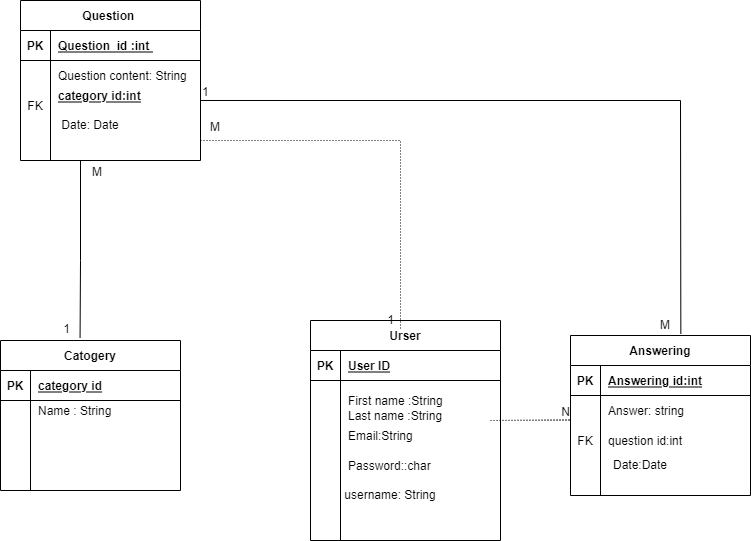

The diagram above was exported from draw.io. Its source (the exported page's mxGraphModel, read from the mxfile embedded in the PNG):
<mxGraphModel dx="1038" dy="521" grid="1" gridSize="10" guides="1" tooltips="1" connect="1" arrows="1" fold="1" page="1" pageScale="1" pageWidth="850" pageHeight="1100" math="0" shadow="0">
  <root>
    <mxCell id="0" />
    <mxCell id="1" parent="0" />
    <mxCell id="z5Z6ju6BipRho5F5_EP2-1" value="Question " style="shape=table;startSize=30;container=1;collapsible=1;childLayout=tableLayout;fixedRows=1;rowLines=0;fontStyle=1;align=center;resizeLast=1;" vertex="1" parent="1">
      <mxGeometry x="730" y="290" width="180" height="160" as="geometry" />
    </mxCell>
    <mxCell id="z5Z6ju6BipRho5F5_EP2-2" value="" style="shape=partialRectangle;collapsible=0;dropTarget=0;pointerEvents=0;fillColor=none;top=0;left=0;bottom=1;right=0;points=[[0,0.5],[1,0.5]];portConstraint=eastwest;" vertex="1" parent="z5Z6ju6BipRho5F5_EP2-1">
      <mxGeometry y="30" width="180" height="30" as="geometry" />
    </mxCell>
    <mxCell id="z5Z6ju6BipRho5F5_EP2-3" value="PK" style="shape=partialRectangle;connectable=0;fillColor=none;top=0;left=0;bottom=0;right=0;fontStyle=1;overflow=hidden;" vertex="1" parent="z5Z6ju6BipRho5F5_EP2-2">
      <mxGeometry width="30" height="30" as="geometry">
        <mxRectangle width="30" height="30" as="alternateBounds" />
      </mxGeometry>
    </mxCell>
    <mxCell id="z5Z6ju6BipRho5F5_EP2-4" value="Question  id :int " style="shape=partialRectangle;connectable=0;fillColor=none;top=0;left=0;bottom=0;right=0;align=left;spacingLeft=6;fontStyle=5;overflow=hidden;" vertex="1" parent="z5Z6ju6BipRho5F5_EP2-2">
      <mxGeometry x="30" width="150" height="30" as="geometry">
        <mxRectangle width="150" height="30" as="alternateBounds" />
      </mxGeometry>
    </mxCell>
    <mxCell id="z5Z6ju6BipRho5F5_EP2-5" value="" style="shape=partialRectangle;collapsible=0;dropTarget=0;pointerEvents=0;fillColor=none;top=0;left=0;bottom=0;right=0;points=[[0,0.5],[1,0.5]];portConstraint=eastwest;" vertex="1" parent="z5Z6ju6BipRho5F5_EP2-1">
      <mxGeometry y="60" width="180" height="30" as="geometry" />
    </mxCell>
    <mxCell id="z5Z6ju6BipRho5F5_EP2-6" value="" style="shape=partialRectangle;connectable=0;fillColor=none;top=0;left=0;bottom=0;right=0;editable=1;overflow=hidden;" vertex="1" parent="z5Z6ju6BipRho5F5_EP2-5">
      <mxGeometry width="30" height="30" as="geometry">
        <mxRectangle width="30" height="30" as="alternateBounds" />
      </mxGeometry>
    </mxCell>
    <mxCell id="z5Z6ju6BipRho5F5_EP2-7" value="Question content: String " style="shape=partialRectangle;connectable=0;fillColor=none;top=0;left=0;bottom=0;right=0;align=left;spacingLeft=6;overflow=hidden;" vertex="1" parent="z5Z6ju6BipRho5F5_EP2-5">
      <mxGeometry x="30" width="150" height="30" as="geometry">
        <mxRectangle width="150" height="30" as="alternateBounds" />
      </mxGeometry>
    </mxCell>
    <mxCell id="z5Z6ju6BipRho5F5_EP2-8" value="" style="shape=partialRectangle;collapsible=0;dropTarget=0;pointerEvents=0;fillColor=none;top=0;left=0;bottom=0;right=0;points=[[0,0.5],[1,0.5]];portConstraint=eastwest;" vertex="1" parent="z5Z6ju6BipRho5F5_EP2-1">
      <mxGeometry y="90" width="180" height="30" as="geometry" />
    </mxCell>
    <mxCell id="z5Z6ju6BipRho5F5_EP2-9" value="FK" style="shape=partialRectangle;connectable=0;fillColor=none;top=0;left=0;bottom=0;right=0;editable=1;overflow=hidden;" vertex="1" parent="z5Z6ju6BipRho5F5_EP2-8">
      <mxGeometry width="30" height="30" as="geometry">
        <mxRectangle width="30" height="30" as="alternateBounds" />
      </mxGeometry>
    </mxCell>
    <mxCell id="z5Z6ju6BipRho5F5_EP2-10" value="" style="shape=partialRectangle;connectable=0;fillColor=none;top=0;left=0;bottom=0;right=0;align=left;spacingLeft=6;overflow=hidden;" vertex="1" parent="z5Z6ju6BipRho5F5_EP2-8">
      <mxGeometry x="30" width="150" height="30" as="geometry">
        <mxRectangle width="150" height="30" as="alternateBounds" />
      </mxGeometry>
    </mxCell>
    <mxCell id="z5Z6ju6BipRho5F5_EP2-11" value="" style="shape=partialRectangle;collapsible=0;dropTarget=0;pointerEvents=0;fillColor=none;top=0;left=0;bottom=0;right=0;points=[[0,0.5],[1,0.5]];portConstraint=eastwest;" vertex="1" parent="z5Z6ju6BipRho5F5_EP2-1">
      <mxGeometry y="120" width="180" height="30" as="geometry" />
    </mxCell>
    <mxCell id="z5Z6ju6BipRho5F5_EP2-12" value="" style="shape=partialRectangle;connectable=0;fillColor=none;top=0;left=0;bottom=0;right=0;editable=1;overflow=hidden;" vertex="1" parent="z5Z6ju6BipRho5F5_EP2-11">
      <mxGeometry width="30" height="30" as="geometry">
        <mxRectangle width="30" height="30" as="alternateBounds" />
      </mxGeometry>
    </mxCell>
    <mxCell id="z5Z6ju6BipRho5F5_EP2-13" value="" style="shape=partialRectangle;connectable=0;fillColor=none;top=0;left=0;bottom=0;right=0;align=left;spacingLeft=6;overflow=hidden;" vertex="1" parent="z5Z6ju6BipRho5F5_EP2-11">
      <mxGeometry x="30" width="150" height="30" as="geometry">
        <mxRectangle width="150" height="30" as="alternateBounds" />
      </mxGeometry>
    </mxCell>
    <mxCell id="z5Z6ju6BipRho5F5_EP2-14" value="Answering" style="shape=table;startSize=30;container=1;collapsible=1;childLayout=tableLayout;fixedRows=1;rowLines=0;fontStyle=1;align=center;resizeLast=1;" vertex="1" parent="1">
      <mxGeometry x="1280" y="625" width="180" height="160" as="geometry" />
    </mxCell>
    <mxCell id="z5Z6ju6BipRho5F5_EP2-15" value="" style="shape=partialRectangle;collapsible=0;dropTarget=0;pointerEvents=0;fillColor=none;top=0;left=0;bottom=1;right=0;points=[[0,0.5],[1,0.5]];portConstraint=eastwest;" vertex="1" parent="z5Z6ju6BipRho5F5_EP2-14">
      <mxGeometry y="30" width="180" height="30" as="geometry" />
    </mxCell>
    <mxCell id="z5Z6ju6BipRho5F5_EP2-16" value="PK" style="shape=partialRectangle;connectable=0;fillColor=none;top=0;left=0;bottom=0;right=0;fontStyle=1;overflow=hidden;" vertex="1" parent="z5Z6ju6BipRho5F5_EP2-15">
      <mxGeometry width="30" height="30" as="geometry">
        <mxRectangle width="30" height="30" as="alternateBounds" />
      </mxGeometry>
    </mxCell>
    <mxCell id="z5Z6ju6BipRho5F5_EP2-17" value="Answering id:int" style="shape=partialRectangle;connectable=0;fillColor=none;top=0;left=0;bottom=0;right=0;align=left;spacingLeft=6;fontStyle=5;overflow=hidden;" vertex="1" parent="z5Z6ju6BipRho5F5_EP2-15">
      <mxGeometry x="30" width="150" height="30" as="geometry">
        <mxRectangle width="150" height="30" as="alternateBounds" />
      </mxGeometry>
    </mxCell>
    <mxCell id="z5Z6ju6BipRho5F5_EP2-18" value="" style="shape=partialRectangle;collapsible=0;dropTarget=0;pointerEvents=0;fillColor=none;top=0;left=0;bottom=0;right=0;points=[[0,0.5],[1,0.5]];portConstraint=eastwest;" vertex="1" parent="z5Z6ju6BipRho5F5_EP2-14">
      <mxGeometry y="60" width="180" height="30" as="geometry" />
    </mxCell>
    <mxCell id="z5Z6ju6BipRho5F5_EP2-19" value="" style="shape=partialRectangle;connectable=0;fillColor=none;top=0;left=0;bottom=0;right=0;editable=1;overflow=hidden;" vertex="1" parent="z5Z6ju6BipRho5F5_EP2-18">
      <mxGeometry width="30" height="30" as="geometry">
        <mxRectangle width="30" height="30" as="alternateBounds" />
      </mxGeometry>
    </mxCell>
    <mxCell id="z5Z6ju6BipRho5F5_EP2-20" value="Answer: string " style="shape=partialRectangle;connectable=0;fillColor=none;top=0;left=0;bottom=0;right=0;align=left;spacingLeft=6;overflow=hidden;" vertex="1" parent="z5Z6ju6BipRho5F5_EP2-18">
      <mxGeometry x="30" width="150" height="30" as="geometry">
        <mxRectangle width="150" height="30" as="alternateBounds" />
      </mxGeometry>
    </mxCell>
    <mxCell id="z5Z6ju6BipRho5F5_EP2-21" value="" style="shape=partialRectangle;collapsible=0;dropTarget=0;pointerEvents=0;fillColor=none;top=0;left=0;bottom=0;right=0;points=[[0,0.5],[1,0.5]];portConstraint=eastwest;" vertex="1" parent="z5Z6ju6BipRho5F5_EP2-14">
      <mxGeometry y="90" width="180" height="30" as="geometry" />
    </mxCell>
    <mxCell id="z5Z6ju6BipRho5F5_EP2-22" value="FK" style="shape=partialRectangle;connectable=0;fillColor=none;top=0;left=0;bottom=0;right=0;editable=1;overflow=hidden;" vertex="1" parent="z5Z6ju6BipRho5F5_EP2-21">
      <mxGeometry width="30" height="30" as="geometry">
        <mxRectangle width="30" height="30" as="alternateBounds" />
      </mxGeometry>
    </mxCell>
    <mxCell id="z5Z6ju6BipRho5F5_EP2-23" value="question id:int " style="shape=partialRectangle;connectable=0;fillColor=none;top=0;left=0;bottom=0;right=0;align=left;spacingLeft=6;overflow=hidden;" vertex="1" parent="z5Z6ju6BipRho5F5_EP2-21">
      <mxGeometry x="30" width="150" height="30" as="geometry">
        <mxRectangle width="150" height="30" as="alternateBounds" />
      </mxGeometry>
    </mxCell>
    <mxCell id="z5Z6ju6BipRho5F5_EP2-24" value="" style="shape=partialRectangle;collapsible=0;dropTarget=0;pointerEvents=0;fillColor=none;top=0;left=0;bottom=0;right=0;points=[[0,0.5],[1,0.5]];portConstraint=eastwest;" vertex="1" parent="z5Z6ju6BipRho5F5_EP2-14">
      <mxGeometry y="120" width="180" height="30" as="geometry" />
    </mxCell>
    <mxCell id="z5Z6ju6BipRho5F5_EP2-25" value="" style="shape=partialRectangle;connectable=0;fillColor=none;top=0;left=0;bottom=0;right=0;editable=1;overflow=hidden;" vertex="1" parent="z5Z6ju6BipRho5F5_EP2-24">
      <mxGeometry width="30" height="30" as="geometry">
        <mxRectangle width="30" height="30" as="alternateBounds" />
      </mxGeometry>
    </mxCell>
    <mxCell id="z5Z6ju6BipRho5F5_EP2-26" value="" style="shape=partialRectangle;connectable=0;fillColor=none;top=0;left=0;bottom=0;right=0;align=left;spacingLeft=6;overflow=hidden;" vertex="1" parent="z5Z6ju6BipRho5F5_EP2-24">
      <mxGeometry x="30" width="150" height="30" as="geometry">
        <mxRectangle width="150" height="30" as="alternateBounds" />
      </mxGeometry>
    </mxCell>
    <mxCell id="z5Z6ju6BipRho5F5_EP2-27" value="&#10;&#10;Catogery&#10;&#10;" style="shape=table;startSize=30;container=1;collapsible=1;childLayout=tableLayout;fixedRows=1;rowLines=0;fontStyle=1;align=center;resizeLast=1;" vertex="1" parent="1">
      <mxGeometry x="710" y="630" width="180" height="150" as="geometry" />
    </mxCell>
    <mxCell id="z5Z6ju6BipRho5F5_EP2-28" value="" style="shape=partialRectangle;collapsible=0;dropTarget=0;pointerEvents=0;fillColor=none;top=0;left=0;bottom=1;right=0;points=[[0,0.5],[1,0.5]];portConstraint=eastwest;" vertex="1" parent="z5Z6ju6BipRho5F5_EP2-27">
      <mxGeometry y="30" width="180" height="30" as="geometry" />
    </mxCell>
    <mxCell id="z5Z6ju6BipRho5F5_EP2-29" value="PK" style="shape=partialRectangle;connectable=0;fillColor=none;top=0;left=0;bottom=0;right=0;fontStyle=1;overflow=hidden;" vertex="1" parent="z5Z6ju6BipRho5F5_EP2-28">
      <mxGeometry width="30" height="30" as="geometry">
        <mxRectangle width="30" height="30" as="alternateBounds" />
      </mxGeometry>
    </mxCell>
    <mxCell id="z5Z6ju6BipRho5F5_EP2-30" value="category id" style="shape=partialRectangle;connectable=0;fillColor=none;top=0;left=0;bottom=0;right=0;align=left;spacingLeft=6;fontStyle=5;overflow=hidden;" vertex="1" parent="z5Z6ju6BipRho5F5_EP2-28">
      <mxGeometry x="30" width="150" height="30" as="geometry">
        <mxRectangle width="150" height="30" as="alternateBounds" />
      </mxGeometry>
    </mxCell>
    <mxCell id="z5Z6ju6BipRho5F5_EP2-31" value="" style="shape=partialRectangle;collapsible=0;dropTarget=0;pointerEvents=0;fillColor=none;top=0;left=0;bottom=0;right=0;points=[[0,0.5],[1,0.5]];portConstraint=eastwest;" vertex="1" parent="z5Z6ju6BipRho5F5_EP2-27">
      <mxGeometry y="60" width="180" height="20" as="geometry" />
    </mxCell>
    <mxCell id="z5Z6ju6BipRho5F5_EP2-32" value="" style="shape=partialRectangle;connectable=0;fillColor=none;top=0;left=0;bottom=0;right=0;editable=1;overflow=hidden;" vertex="1" parent="z5Z6ju6BipRho5F5_EP2-31">
      <mxGeometry width="30" height="20" as="geometry">
        <mxRectangle width="30" height="20" as="alternateBounds" />
      </mxGeometry>
    </mxCell>
    <mxCell id="z5Z6ju6BipRho5F5_EP2-33" value="Name : String " style="shape=partialRectangle;connectable=0;fillColor=none;top=0;left=0;bottom=0;right=0;align=left;spacingLeft=6;overflow=hidden;" vertex="1" parent="z5Z6ju6BipRho5F5_EP2-31">
      <mxGeometry x="30" width="150" height="20" as="geometry">
        <mxRectangle width="150" height="20" as="alternateBounds" />
      </mxGeometry>
    </mxCell>
    <mxCell id="z5Z6ju6BipRho5F5_EP2-34" value="" style="shape=partialRectangle;collapsible=0;dropTarget=0;pointerEvents=0;fillColor=none;top=0;left=0;bottom=0;right=0;points=[[0,0.5],[1,0.5]];portConstraint=eastwest;" vertex="1" parent="z5Z6ju6BipRho5F5_EP2-27">
      <mxGeometry y="80" width="180" height="30" as="geometry" />
    </mxCell>
    <mxCell id="z5Z6ju6BipRho5F5_EP2-35" value="" style="shape=partialRectangle;connectable=0;fillColor=none;top=0;left=0;bottom=0;right=0;editable=1;overflow=hidden;" vertex="1" parent="z5Z6ju6BipRho5F5_EP2-34">
      <mxGeometry width="30" height="30" as="geometry">
        <mxRectangle width="30" height="30" as="alternateBounds" />
      </mxGeometry>
    </mxCell>
    <mxCell id="z5Z6ju6BipRho5F5_EP2-36" value="" style="shape=partialRectangle;connectable=0;fillColor=none;top=0;left=0;bottom=0;right=0;align=left;spacingLeft=6;overflow=hidden;" vertex="1" parent="z5Z6ju6BipRho5F5_EP2-34">
      <mxGeometry x="30" width="150" height="30" as="geometry">
        <mxRectangle width="150" height="30" as="alternateBounds" />
      </mxGeometry>
    </mxCell>
    <mxCell id="z5Z6ju6BipRho5F5_EP2-37" value="" style="shape=partialRectangle;collapsible=0;dropTarget=0;pointerEvents=0;fillColor=none;top=0;left=0;bottom=0;right=0;points=[[0,0.5],[1,0.5]];portConstraint=eastwest;" vertex="1" parent="z5Z6ju6BipRho5F5_EP2-27">
      <mxGeometry y="110" width="180" height="30" as="geometry" />
    </mxCell>
    <mxCell id="z5Z6ju6BipRho5F5_EP2-38" value="" style="shape=partialRectangle;connectable=0;fillColor=none;top=0;left=0;bottom=0;right=0;editable=1;overflow=hidden;" vertex="1" parent="z5Z6ju6BipRho5F5_EP2-37">
      <mxGeometry width="30" height="30" as="geometry">
        <mxRectangle width="30" height="30" as="alternateBounds" />
      </mxGeometry>
    </mxCell>
    <mxCell id="z5Z6ju6BipRho5F5_EP2-39" value="" style="shape=partialRectangle;connectable=0;fillColor=none;top=0;left=0;bottom=0;right=0;align=left;spacingLeft=6;overflow=hidden;" vertex="1" parent="z5Z6ju6BipRho5F5_EP2-37">
      <mxGeometry x="30" width="150" height="30" as="geometry">
        <mxRectangle width="150" height="30" as="alternateBounds" />
      </mxGeometry>
    </mxCell>
    <mxCell id="z5Z6ju6BipRho5F5_EP2-40" value="" style="endArrow=none;html=1;rounded=0;entryX=0.442;entryY=-0.017;entryDx=0;entryDy=0;entryPerimeter=0;" edge="1" parent="1" target="z5Z6ju6BipRho5F5_EP2-27">
      <mxGeometry relative="1" as="geometry">
        <mxPoint x="790" y="450" as="sourcePoint" />
        <mxPoint x="790" y="620" as="targetPoint" />
        <Array as="points">
          <mxPoint x="790" y="550" />
        </Array>
      </mxGeometry>
    </mxCell>
    <mxCell id="z5Z6ju6BipRho5F5_EP2-41" value="M" style="resizable=0;html=1;align=left;verticalAlign=bottom;" connectable="0" vertex="1" parent="z5Z6ju6BipRho5F5_EP2-40">
      <mxGeometry x="-1" relative="1" as="geometry">
        <mxPoint x="10" y="20" as="offset" />
      </mxGeometry>
    </mxCell>
    <mxCell id="z5Z6ju6BipRho5F5_EP2-42" value="1" style="resizable=0;html=1;align=right;verticalAlign=bottom;" connectable="0" vertex="1" parent="z5Z6ju6BipRho5F5_EP2-40">
      <mxGeometry x="1" relative="1" as="geometry">
        <mxPoint x="-10" as="offset" />
      </mxGeometry>
    </mxCell>
    <mxCell id="z5Z6ju6BipRho5F5_EP2-43" value="" style="endArrow=none;html=1;rounded=0;entryX=0.613;entryY=-0.01;entryDx=0;entryDy=0;entryPerimeter=0;exitX=1;exitY=0.333;exitDx=0;exitDy=0;exitPerimeter=0;" edge="1" parent="1" source="z5Z6ju6BipRho5F5_EP2-8" target="z5Z6ju6BipRho5F5_EP2-14">
      <mxGeometry relative="1" as="geometry">
        <mxPoint x="910" y="400" as="sourcePoint" />
        <mxPoint x="1070" y="400" as="targetPoint" />
        <Array as="points">
          <mxPoint x="1390" y="390" />
        </Array>
      </mxGeometry>
    </mxCell>
    <mxCell id="z5Z6ju6BipRho5F5_EP2-44" value="1" style="resizable=0;html=1;align=left;verticalAlign=bottom;" connectable="0" vertex="1" parent="z5Z6ju6BipRho5F5_EP2-43">
      <mxGeometry x="-1" relative="1" as="geometry" />
    </mxCell>
    <mxCell id="z5Z6ju6BipRho5F5_EP2-45" value="M" style="resizable=0;html=1;align=right;verticalAlign=bottom;" connectable="0" vertex="1" parent="z5Z6ju6BipRho5F5_EP2-43">
      <mxGeometry x="1" relative="1" as="geometry">
        <mxPoint x="-10" as="offset" />
      </mxGeometry>
    </mxCell>
    <mxCell id="z5Z6ju6BipRho5F5_EP2-46" value="Urser" style="shape=table;startSize=30;container=1;collapsible=1;childLayout=tableLayout;fixedRows=1;rowLines=0;fontStyle=1;align=center;resizeLast=1;" vertex="1" parent="1">
      <mxGeometry x="1020" y="610" width="190" height="220" as="geometry" />
    </mxCell>
    <mxCell id="z5Z6ju6BipRho5F5_EP2-47" value="" style="shape=partialRectangle;collapsible=0;dropTarget=0;pointerEvents=0;fillColor=none;top=0;left=0;bottom=1;right=0;points=[[0,0.5],[1,0.5]];portConstraint=eastwest;" vertex="1" parent="z5Z6ju6BipRho5F5_EP2-46">
      <mxGeometry y="30" width="190" height="30" as="geometry" />
    </mxCell>
    <mxCell id="z5Z6ju6BipRho5F5_EP2-48" value="PK" style="shape=partialRectangle;connectable=0;fillColor=none;top=0;left=0;bottom=0;right=0;fontStyle=1;overflow=hidden;" vertex="1" parent="z5Z6ju6BipRho5F5_EP2-47">
      <mxGeometry width="30" height="30" as="geometry">
        <mxRectangle width="30" height="30" as="alternateBounds" />
      </mxGeometry>
    </mxCell>
    <mxCell id="z5Z6ju6BipRho5F5_EP2-49" value="User ID" style="shape=partialRectangle;connectable=0;fillColor=none;top=0;left=0;bottom=0;right=0;align=left;spacingLeft=6;fontStyle=5;overflow=hidden;" vertex="1" parent="z5Z6ju6BipRho5F5_EP2-47">
      <mxGeometry x="30" width="160" height="30" as="geometry">
        <mxRectangle width="160" height="30" as="alternateBounds" />
      </mxGeometry>
    </mxCell>
    <mxCell id="z5Z6ju6BipRho5F5_EP2-50" value="" style="shape=partialRectangle;collapsible=0;dropTarget=0;pointerEvents=0;fillColor=none;top=0;left=0;bottom=0;right=0;points=[[0,0.5],[1,0.5]];portConstraint=eastwest;" vertex="1" parent="z5Z6ju6BipRho5F5_EP2-46">
      <mxGeometry y="60" width="190" height="40" as="geometry" />
    </mxCell>
    <mxCell id="z5Z6ju6BipRho5F5_EP2-51" value="" style="shape=partialRectangle;connectable=0;fillColor=none;top=0;left=0;bottom=0;right=0;editable=1;overflow=hidden;" vertex="1" parent="z5Z6ju6BipRho5F5_EP2-50">
      <mxGeometry width="30" height="40" as="geometry">
        <mxRectangle width="30" height="40" as="alternateBounds" />
      </mxGeometry>
    </mxCell>
    <mxCell id="z5Z6ju6BipRho5F5_EP2-52" value="First name :String" style="shape=partialRectangle;connectable=0;fillColor=none;top=0;left=0;bottom=0;right=0;align=left;spacingLeft=6;overflow=hidden;" vertex="1" parent="z5Z6ju6BipRho5F5_EP2-50">
      <mxGeometry x="30" width="160" height="40" as="geometry">
        <mxRectangle width="160" height="40" as="alternateBounds" />
      </mxGeometry>
    </mxCell>
    <mxCell id="z5Z6ju6BipRho5F5_EP2-53" value="" style="shape=partialRectangle;collapsible=0;dropTarget=0;pointerEvents=0;fillColor=none;top=0;left=0;bottom=0;right=0;points=[[0,0.5],[1,0.5]];portConstraint=eastwest;" vertex="1" parent="z5Z6ju6BipRho5F5_EP2-46">
      <mxGeometry y="100" width="190" height="30" as="geometry" />
    </mxCell>
    <mxCell id="z5Z6ju6BipRho5F5_EP2-54" value="" style="shape=partialRectangle;connectable=0;fillColor=none;top=0;left=0;bottom=0;right=0;editable=1;overflow=hidden;" vertex="1" parent="z5Z6ju6BipRho5F5_EP2-53">
      <mxGeometry width="30" height="30" as="geometry">
        <mxRectangle width="30" height="30" as="alternateBounds" />
      </mxGeometry>
    </mxCell>
    <mxCell id="z5Z6ju6BipRho5F5_EP2-55" value="Email:String" style="shape=partialRectangle;connectable=0;fillColor=none;top=0;left=0;bottom=0;right=0;align=left;spacingLeft=6;overflow=hidden;" vertex="1" parent="z5Z6ju6BipRho5F5_EP2-53">
      <mxGeometry x="30" width="160" height="30" as="geometry">
        <mxRectangle width="160" height="30" as="alternateBounds" />
      </mxGeometry>
    </mxCell>
    <mxCell id="z5Z6ju6BipRho5F5_EP2-56" value="" style="shape=partialRectangle;collapsible=0;dropTarget=0;pointerEvents=0;fillColor=none;top=0;left=0;bottom=0;right=0;points=[[0,0.5],[1,0.5]];portConstraint=eastwest;" vertex="1" parent="z5Z6ju6BipRho5F5_EP2-46">
      <mxGeometry y="130" width="190" height="30" as="geometry" />
    </mxCell>
    <mxCell id="z5Z6ju6BipRho5F5_EP2-57" value="" style="shape=partialRectangle;connectable=0;fillColor=none;top=0;left=0;bottom=0;right=0;editable=1;overflow=hidden;" vertex="1" parent="z5Z6ju6BipRho5F5_EP2-56">
      <mxGeometry width="30" height="30" as="geometry">
        <mxRectangle width="30" height="30" as="alternateBounds" />
      </mxGeometry>
    </mxCell>
    <mxCell id="z5Z6ju6BipRho5F5_EP2-58" value="Password::char" style="shape=partialRectangle;connectable=0;fillColor=none;top=0;left=0;bottom=0;right=0;align=left;spacingLeft=6;overflow=hidden;" vertex="1" parent="z5Z6ju6BipRho5F5_EP2-56">
      <mxGeometry x="30" width="160" height="30" as="geometry">
        <mxRectangle width="160" height="30" as="alternateBounds" />
      </mxGeometry>
    </mxCell>
    <mxCell id="z5Z6ju6BipRho5F5_EP2-59" value="" style="endArrow=none;html=1;rounded=0;dashed=1;dashPattern=1 2;" edge="1" parent="1">
      <mxGeometry relative="1" as="geometry">
        <mxPoint x="1200" y="710" as="sourcePoint" />
        <mxPoint x="1280" y="709.5" as="targetPoint" />
      </mxGeometry>
    </mxCell>
    <mxCell id="z5Z6ju6BipRho5F5_EP2-60" value="N" style="resizable=0;html=1;align=right;verticalAlign=bottom;" connectable="0" vertex="1" parent="z5Z6ju6BipRho5F5_EP2-59">
      <mxGeometry x="1" relative="1" as="geometry" />
    </mxCell>
    <mxCell id="z5Z6ju6BipRho5F5_EP2-61" value="" style="endArrow=none;html=1;rounded=0;dashed=1;dashPattern=1 2;" edge="1" parent="1">
      <mxGeometry relative="1" as="geometry">
        <mxPoint x="910" y="430" as="sourcePoint" />
        <mxPoint x="1110" y="620" as="targetPoint" />
        <Array as="points">
          <mxPoint x="1110" y="430" />
        </Array>
      </mxGeometry>
    </mxCell>
    <mxCell id="z5Z6ju6BipRho5F5_EP2-62" value="M" style="resizable=0;html=1;align=right;verticalAlign=bottom;" connectable="0" vertex="1" parent="z5Z6ju6BipRho5F5_EP2-61">
      <mxGeometry x="1" relative="1" as="geometry">
        <mxPoint x="-180" y="-195" as="offset" />
      </mxGeometry>
    </mxCell>
    <mxCell id="z5Z6ju6BipRho5F5_EP2-63" value="1" style="text;html=1;align=center;verticalAlign=middle;resizable=0;points=[];autosize=1;strokeColor=none;fillColor=none;" vertex="1" parent="1">
      <mxGeometry x="1090" y="600" width="20" height="20" as="geometry" />
    </mxCell>
    <mxCell id="z5Z6ju6BipRho5F5_EP2-64" value="category id:int" style="shape=partialRectangle;connectable=0;fillColor=none;top=0;left=0;bottom=0;right=0;align=left;spacingLeft=6;fontStyle=5;overflow=hidden;" vertex="1" parent="1">
      <mxGeometry x="760" y="370" width="150" height="30" as="geometry">
        <mxRectangle width="150" height="30" as="alternateBounds" />
      </mxGeometry>
    </mxCell>
    <mxCell id="z5Z6ju6BipRho5F5_EP2-65" value="Date: Date" style="text;html=1;strokeColor=none;fillColor=none;align=center;verticalAlign=middle;whiteSpace=wrap;rounded=0;" vertex="1" parent="1">
      <mxGeometry x="745" y="400" width="110" height="30" as="geometry" />
    </mxCell>
    <mxCell id="z5Z6ju6BipRho5F5_EP2-66" value="Date:Date" style="text;html=1;strokeColor=none;fillColor=none;align=center;verticalAlign=middle;whiteSpace=wrap;rounded=0;" vertex="1" parent="1">
      <mxGeometry x="1320" y="740" width="60" height="30" as="geometry" />
    </mxCell>
    <mxCell id="z5Z6ju6BipRho5F5_EP2-67" value="Last name :String" style="shape=partialRectangle;connectable=0;fillColor=none;top=0;left=0;bottom=0;right=0;align=left;spacingLeft=6;overflow=hidden;" vertex="1" parent="1">
      <mxGeometry x="1050" y="690" width="150" height="30" as="geometry">
        <mxRectangle width="150" height="30" as="alternateBounds" />
      </mxGeometry>
    </mxCell>
    <mxCell id="z5Z6ju6BipRho5F5_EP2-68" value="username: String" style="text;html=1;strokeColor=none;fillColor=none;align=center;verticalAlign=middle;whiteSpace=wrap;rounded=0;" vertex="1" parent="1">
      <mxGeometry x="1040" y="770" width="120" height="30" as="geometry" />
    </mxCell>
  </root>
</mxGraphModel>